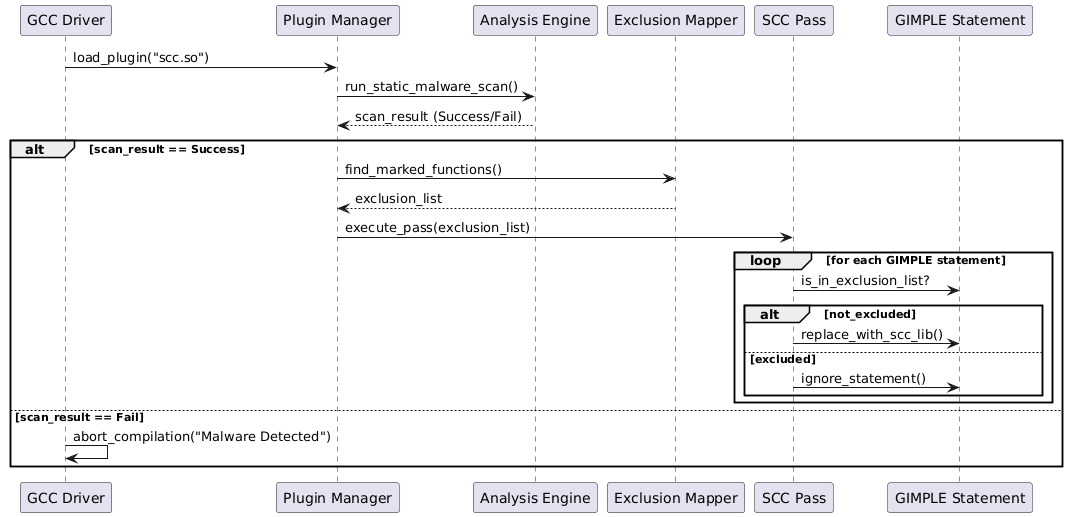

The diagram above was rendered by PlantUML. Its source (embedded in the PNG):
@startuml
participant "GCC Driver" as GCC
participant "Plugin Manager" as PM
participant "Analysis Engine" as AE
participant "Exclusion Mapper" as EM
participant "SCC Pass" as SCC
participant "GIMPLE Statement" as GIMPLE

GCC -> PM : load_plugin("scc.so")
PM -> AE : run_static_malware_scan()
AE --> PM : scan_result (Success/Fail)

alt scan_result == Success
    PM -> EM : find_marked_functions()
    EM --> PM : exclusion_list
    PM -> SCC : execute_pass(exclusion_list)
    
    loop for each GIMPLE statement
        SCC -> GIMPLE : is_in_exclusion_list?
        alt not_excluded
            SCC -> GIMPLE : replace_with_scc_lib()
        else excluded
            SCC -> GIMPLE : ignore_statement()
        end
    end
else scan_result == Fail
    GCC -> GCC : abort_compilation("Malware Detected")
end
@enduml